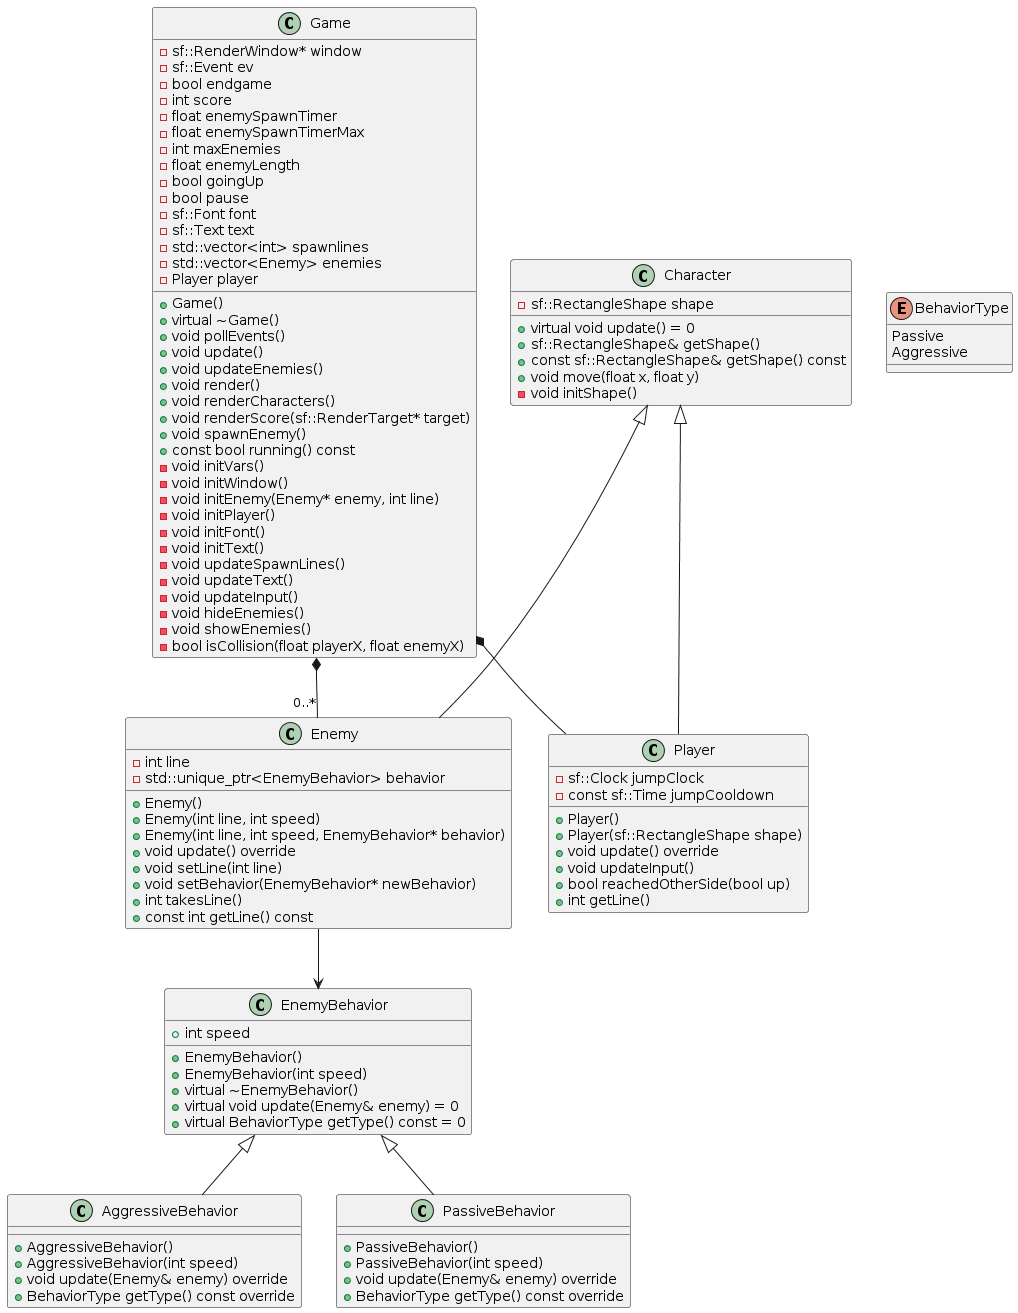

The diagram above was rendered by PlantUML. Its source (embedded in the PNG):
@startuml
' Classes

class Game {
    +Game()
    +virtual ~Game()
    +void pollEvents()
    +void update()
    +void updateEnemies()
    +void render()
    +void renderCharacters()
    +void renderScore(sf::RenderTarget* target)
    +void spawnEnemy()
    +const bool running() const

    -sf::RenderWindow* window
    -sf::Event ev
    -bool endgame
    -int score
    -float enemySpawnTimer
    -float enemySpawnTimerMax
    -int maxEnemies
    -float enemyLength
    -bool goingUp
    -bool pause
    -sf::Font font
    -sf::Text text
    -std::vector<int> spawnlines
    -std::vector<Enemy> enemies
    -Player player

    -void initVars()
    -void initWindow()
    -void initEnemy(Enemy* enemy, int line)
    -void initPlayer()
    -void initFont()
    -void initText()
    -void updateSpawnLines()
    -void updateText()
    -void updateInput()
    -void hideEnemies()
    -void showEnemies()
    -bool isCollision(float playerX, float enemyX)
}

class Character {
    +virtual void update() = 0
    +sf::RectangleShape& getShape()
    +const sf::RectangleShape& getShape() const
    +void move(float x, float y)
    -sf::RectangleShape shape
    -void initShape()
}

class Enemy{
    +Enemy()
    +Enemy(int line, int speed)
    +Enemy(int line, int speed, EnemyBehavior* behavior)
    +void update() override
    +void setLine(int line)
    +void setBehavior(EnemyBehavior* newBehavior)
    +int takesLine()
    +const int getLine() const
    -int line
    -std::unique_ptr<EnemyBehavior> behavior
}

class Player{
    +Player()
    +Player(sf::RectangleShape shape)
    +void update() override
    +void updateInput()
    +bool reachedOtherSide(bool up)
    +int getLine()
    -sf::Clock jumpClock
    -const sf::Time jumpCooldown
}

enum BehaviorType {
    Passive
    Aggressive
}

class EnemyBehavior {
    +EnemyBehavior()
    +EnemyBehavior(int speed)
    +virtual ~EnemyBehavior()
    +virtual void update(Enemy& enemy) = 0
    +virtual BehaviorType getType() const = 0
    +int speed
}

class AggressiveBehavior{
    +AggressiveBehavior()
    +AggressiveBehavior(int speed)
    +void update(Enemy& enemy) override
    +BehaviorType getType() const override
}

class PassiveBehavior{
    +PassiveBehavior()
    +PassiveBehavior(int speed)
    +void update(Enemy& enemy) override
    +BehaviorType getType() const override
}

' Relationships

Game *-- Player
Game *-- "0..*" Enemy
Enemy --> EnemyBehavior
EnemyBehavior <|-- AggressiveBehavior
EnemyBehavior <|-- PassiveBehavior
Character <|-- Player
Character <|-- Enemy
@enduml